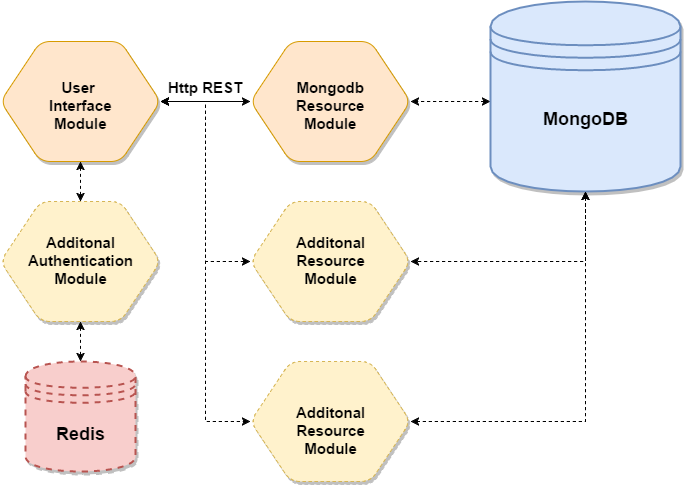

The diagram above was exported from draw.io. Its source (the exported page's mxGraphModel, read from the mxfile embedded in the PNG):
<mxGraphModel dx="786" dy="432" grid="1" gridSize="10" guides="1" tooltips="1" connect="1" arrows="1" fold="1" page="1" pageScale="1" pageWidth="826" pageHeight="1169" math="0" shadow="0">
  <root>
    <mxCell id="0" />
    <mxCell id="1" parent="0" />
    <mxCell id="27" style="edgeStyle=orthogonalEdgeStyle;rounded=0;html=1;exitX=0.5;exitY=1;entryX=1;entryY=0.5;dashed=1;startArrow=classic;startFill=1;jettySize=auto;orthogonalLoop=1;" edge="1" parent="1" source="2" target="9">
      <mxGeometry relative="1" as="geometry" />
    </mxCell>
    <mxCell id="33" style="edgeStyle=orthogonalEdgeStyle;rounded=0;html=1;exitX=-0.002;exitY=0.527;dashed=1;startArrow=classic;startFill=1;jettySize=auto;orthogonalLoop=1;exitPerimeter=0;" edge="1" parent="1" source="2" target="3">
      <mxGeometry relative="1" as="geometry">
        <Array as="points">
          <mxPoint x="520" y="180" />
          <mxPoint x="520" y="180" />
        </Array>
      </mxGeometry>
    </mxCell>
    <mxCell id="2" value="" style="shape=datastore;whiteSpace=wrap;html=1;fillColor=#dae8fc;strokeColor=#6c8ebf;strokeWidth=2;shadow=1;" vertex="1" parent="1">
      <mxGeometry x="560" y="80" width="190" height="190" as="geometry" />
    </mxCell>
    <mxCell id="3" value="" style="shape=hexagon;perimeter=hexagonPerimeter;whiteSpace=wrap;html=1;fillColor=#ffe6cc;strokeColor=#d79b00;shadow=1;rounded=1;comic=0;" vertex="1" parent="1">
      <mxGeometry x="320" y="120" width="160" height="120" as="geometry" />
    </mxCell>
    <mxCell id="32" style="edgeStyle=orthogonalEdgeStyle;rounded=0;html=1;exitX=0.5;exitY=1;entryX=0.5;entryY=0;startArrow=classic;startFill=1;jettySize=auto;orthogonalLoop=1;dashed=1;" edge="1" parent="1" source="8" target="11">
      <mxGeometry relative="1" as="geometry" />
    </mxCell>
    <mxCell id="8" value="" style="shape=hexagon;perimeter=hexagonPerimeter;whiteSpace=wrap;html=1;dashed=1;fillColor=#fff2cc;strokeColor=#d6b656;rounded=1;shadow=1;" vertex="1" parent="1">
      <mxGeometry x="70" y="280" width="160" height="120" as="geometry" />
    </mxCell>
    <mxCell id="9" value="" style="shape=hexagon;perimeter=hexagonPerimeter;whiteSpace=wrap;html=1;dashed=1;fillColor=#fff2cc;strokeColor=#d6b656;shadow=1;rounded=1;" vertex="1" parent="1">
      <mxGeometry x="320" y="280" width="160" height="120" as="geometry" />
    </mxCell>
    <mxCell id="16" style="edgeStyle=orthogonalEdgeStyle;rounded=0;html=1;exitX=1;exitY=0.5;jettySize=auto;orthogonalLoop=1;startArrow=classic;startFill=1;dashed=1;entryX=0.5;entryY=1;" edge="1" parent="1" source="10" target="2">
      <mxGeometry relative="1" as="geometry">
        <mxPoint x="655" y="272" as="targetPoint" />
        <Array as="points">
          <mxPoint x="655" y="500" />
        </Array>
      </mxGeometry>
    </mxCell>
    <mxCell id="10" value="" style="shape=hexagon;perimeter=hexagonPerimeter;whiteSpace=wrap;html=1;dashed=1;fillColor=#fff2cc;strokeColor=#d6b656;rounded=1;shadow=1;" vertex="1" parent="1">
      <mxGeometry x="320" y="440" width="160" height="120" as="geometry" />
    </mxCell>
    <mxCell id="11" value="" style="shape=datastore;whiteSpace=wrap;html=1;fillColor=#f8cecc;strokeColor=#b85450;strokeWidth=2;dashed=1;shadow=1;" vertex="1" parent="1">
      <mxGeometry x="95" y="440" width="110" height="110" as="geometry" />
    </mxCell>
    <mxCell id="28" style="edgeStyle=orthogonalEdgeStyle;rounded=0;html=1;exitX=1;exitY=0.5;entryX=0;entryY=0.5;dashed=1;startArrow=classic;startFill=1;jettySize=auto;orthogonalLoop=1;" edge="1" parent="1" source="19" target="9">
      <mxGeometry relative="1" as="geometry" />
    </mxCell>
    <mxCell id="29" style="edgeStyle=orthogonalEdgeStyle;rounded=0;html=1;exitX=1;exitY=0.5;entryX=0;entryY=0.5;dashed=1;startArrow=classic;startFill=1;jettySize=auto;orthogonalLoop=1;" edge="1" parent="1" source="19" target="10">
      <mxGeometry relative="1" as="geometry" />
    </mxCell>
    <mxCell id="30" style="edgeStyle=orthogonalEdgeStyle;rounded=0;html=1;exitX=1;exitY=0.5;startArrow=classic;startFill=1;jettySize=auto;orthogonalLoop=1;" edge="1" parent="1" source="19" target="3">
      <mxGeometry relative="1" as="geometry" />
    </mxCell>
    <mxCell id="31" style="edgeStyle=orthogonalEdgeStyle;rounded=0;html=1;exitX=0.5;exitY=1;entryX=0.5;entryY=0;startArrow=classic;startFill=1;jettySize=auto;orthogonalLoop=1;dashed=1;" edge="1" parent="1" source="19" target="8">
      <mxGeometry relative="1" as="geometry" />
    </mxCell>
    <mxCell id="19" value="" style="shape=hexagon;perimeter=hexagonPerimeter;whiteSpace=wrap;html=1;fillColor=#ffe6cc;strokeColor=#d79b00;rounded=1;shadow=1;" vertex="1" parent="1">
      <mxGeometry x="70" y="120" width="160" height="120" as="geometry" />
    </mxCell>
    <mxCell id="210d991cb3e5d004-33" value="&lt;font style=&quot;line-height: 120% ; font-size: 15px&quot;&gt;&lt;b&gt;User&amp;nbsp;&lt;/b&gt;&lt;/font&gt;&lt;div&gt;&lt;b style=&quot;font-size: 15px&quot;&gt;Interface&lt;/b&gt;&lt;/div&gt;&lt;div&gt;&lt;b style=&quot;font-size: 15px&quot;&gt;Module&lt;/b&gt;&lt;/div&gt;" style="text;html=1;resizable=0;autosize=1;align=center;verticalAlign=top;spacingTop=-4;points=[];" vertex="1" parent="1">
      <mxGeometry x="110" y="155" width="80" height="50" as="geometry" />
    </mxCell>
    <mxCell id="210d991cb3e5d004-34" value="&lt;span style=&quot;font-size: 15px&quot;&gt;&lt;b&gt;Mongodb&lt;/b&gt;&lt;/span&gt;&lt;div&gt;&lt;span style=&quot;font-size: 15px&quot;&gt;&lt;b&gt;Resource&lt;/b&gt;&lt;/span&gt;&lt;/div&gt;&lt;div&gt;&lt;span style=&quot;font-size: 15px&quot;&gt;&lt;b&gt;Module&lt;/b&gt;&lt;/span&gt;&lt;/div&gt;" style="text;html=1;resizable=0;autosize=1;align=center;verticalAlign=top;spacingTop=-4;points=[];" vertex="1" parent="1">
      <mxGeometry x="360" y="155" width="80" height="40" as="geometry" />
    </mxCell>
    <mxCell id="210d991cb3e5d004-35" value="&lt;span style=&quot;font-size: 15px&quot;&gt;&lt;b&gt;Additonal&lt;/b&gt;&lt;/span&gt;&lt;br&gt;&lt;div&gt;&lt;span style=&quot;font-size: 15px&quot;&gt;&lt;b&gt;Resource&lt;/b&gt;&lt;/span&gt;&lt;/div&gt;&lt;div&gt;&lt;span style=&quot;font-size: 15px&quot;&gt;&lt;b&gt;Module&lt;/b&gt;&lt;/span&gt;&lt;/div&gt;" style="text;html=1;resizable=0;autosize=1;align=center;verticalAlign=top;spacingTop=-4;points=[];" vertex="1" parent="1">
      <mxGeometry x="360" y="310" width="80" height="40" as="geometry" />
    </mxCell>
    <mxCell id="210d991cb3e5d004-36" value="&lt;span style=&quot;font-size: 15px&quot;&gt;&lt;b&gt;Additonal&lt;/b&gt;&lt;/span&gt;&lt;br&gt;&lt;div&gt;&lt;span style=&quot;font-size: 15px&quot;&gt;&lt;b&gt;Resource&lt;/b&gt;&lt;/span&gt;&lt;/div&gt;&lt;div&gt;&lt;span style=&quot;font-size: 15px&quot;&gt;&lt;b&gt;Module&lt;/b&gt;&lt;/span&gt;&lt;/div&gt;" style="text;html=1;resizable=0;autosize=1;align=center;verticalAlign=top;spacingTop=-4;points=[];" vertex="1" parent="1">
      <mxGeometry x="360" y="480" width="80" height="40" as="geometry" />
    </mxCell>
    <mxCell id="210d991cb3e5d004-37" value="&lt;span style=&quot;font-size: 15px&quot;&gt;&lt;b&gt;Additonal&lt;/b&gt;&lt;/span&gt;&lt;br&gt;&lt;div&gt;&lt;span style=&quot;font-size: 15px&quot;&gt;&lt;b&gt;Authentication&lt;/b&gt;&lt;/span&gt;&lt;/div&gt;&lt;div&gt;&lt;span style=&quot;font-size: 15px&quot;&gt;&lt;b&gt;Module&lt;/b&gt;&lt;/span&gt;&lt;/div&gt;" style="text;html=1;resizable=0;autosize=1;align=center;verticalAlign=top;spacingTop=-4;points=[];" vertex="1" parent="1">
      <mxGeometry x="90" y="310" width="120" height="40" as="geometry" />
    </mxCell>
    <mxCell id="210d991cb3e5d004-40" value="&lt;b&gt;&lt;font style=&quot;font-size: 18px&quot;&gt;Redis&lt;/font&gt;&lt;/b&gt;" style="text;html=1;resizable=0;autosize=1;align=center;verticalAlign=top;spacingTop=-4;points=[];" vertex="1" parent="1">
      <mxGeometry x="120" y="500" width="60" height="20" as="geometry" />
    </mxCell>
    <mxCell id="210d991cb3e5d004-41" value="&lt;b&gt;&lt;font style=&quot;font-size: 18px&quot;&gt;MongoDB&lt;/font&gt;&lt;/b&gt;" style="text;html=1;resizable=0;autosize=1;align=center;verticalAlign=top;spacingTop=-4;points=[];fontSize=14;" vertex="1" parent="1">
      <mxGeometry x="605" y="185" width="100" height="20" as="geometry" />
    </mxCell>
    <mxCell id="210d991cb3e5d004-44" value="&lt;span style=&quot;font-size: 15px&quot;&gt;&lt;b&gt;Http REST&lt;/b&gt;&lt;/span&gt;" style="text;html=1;resizable=0;autosize=1;align=center;verticalAlign=top;spacingTop=-4;points=[];" vertex="1" parent="1">
      <mxGeometry x="230" y="155" width="90" height="20" as="geometry" />
    </mxCell>
  </root>
</mxGraphModel>